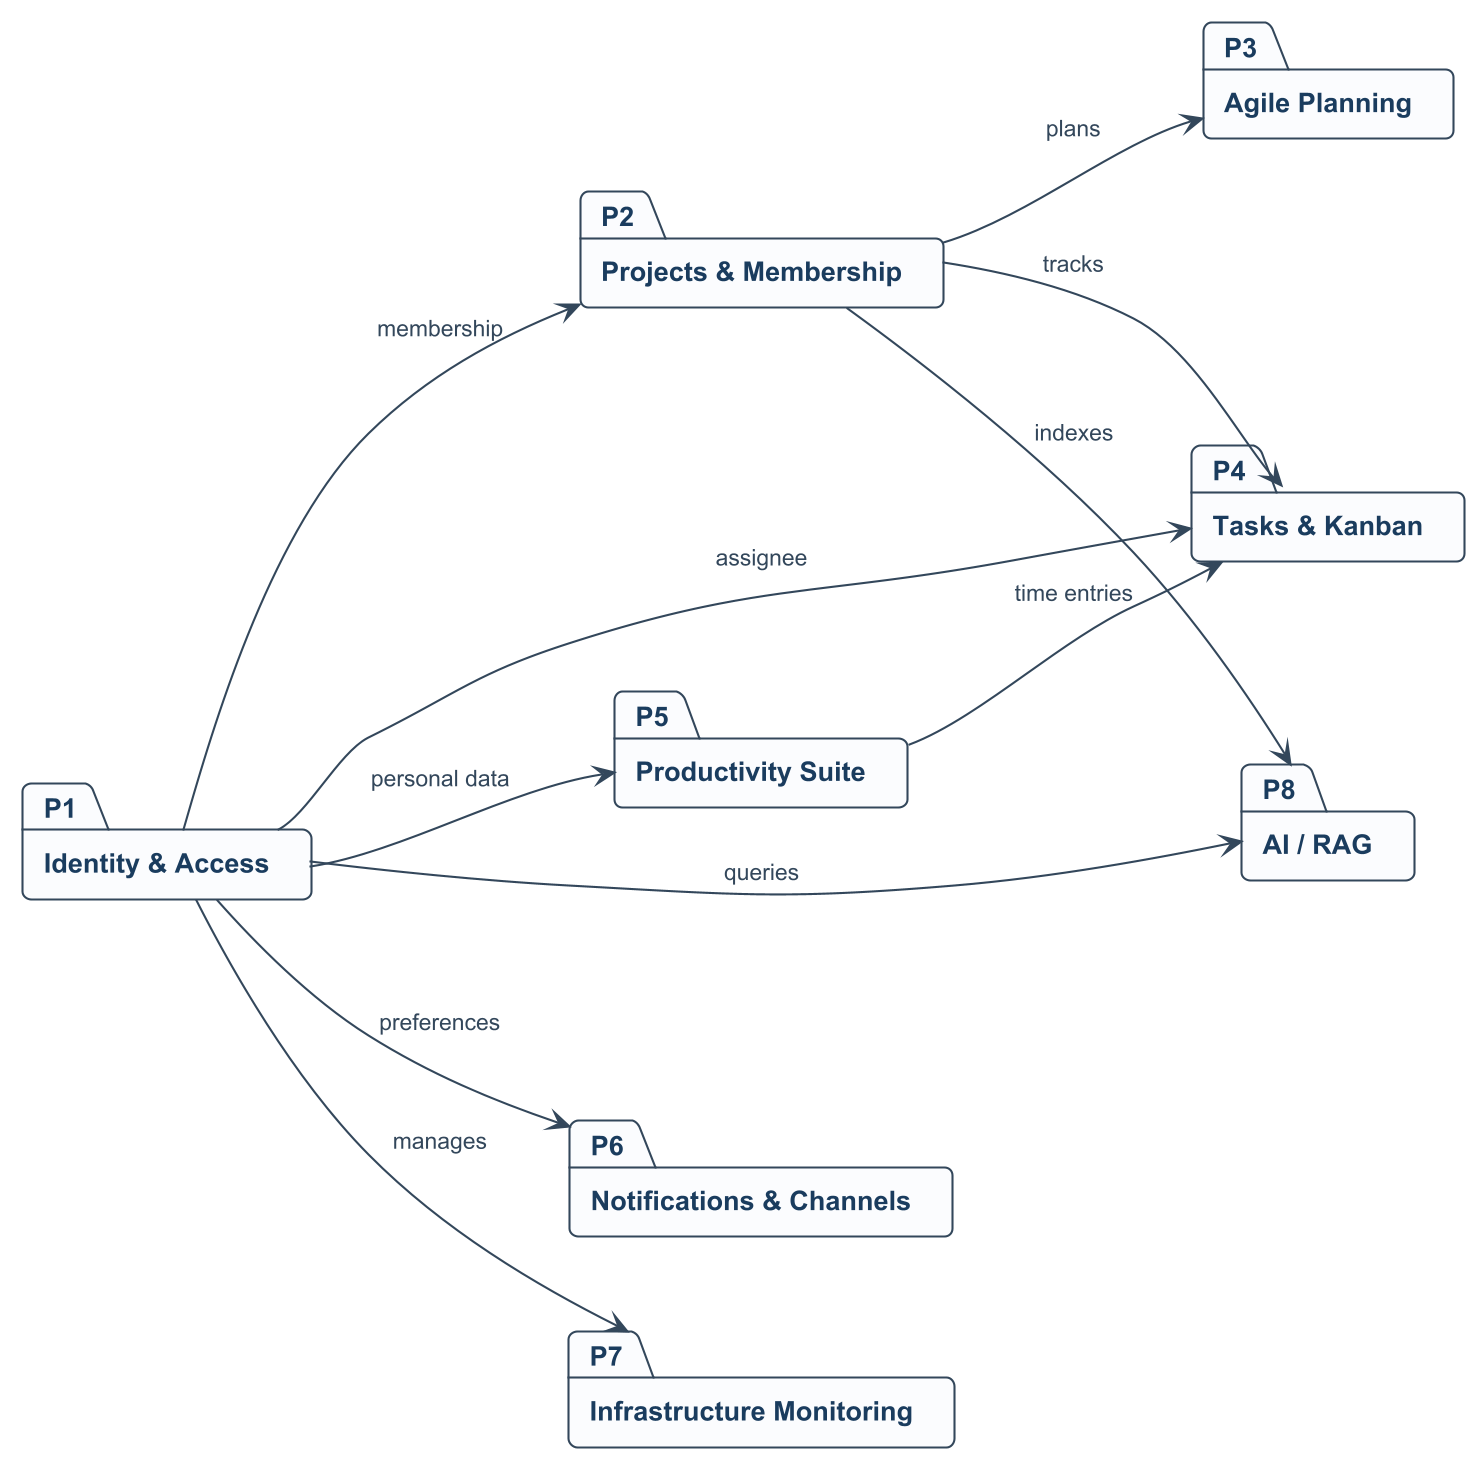

The diagram above was rendered by PlantUML. Its source (embedded in the PNG):
@startuml
!theme plain
skinparam backgroundColor transparent
skinparam shadowing false
skinparam roundcorner 8
skinparam defaultFontName "Helvetica"
skinparam dpi 200
skinparam ArrowColor #33475b
skinparam ArrowFontSize 11
skinparam ArrowFontColor #33475b
skinparam packageStyle folder
skinparam nodesep 45
skinparam ranksep 55
skinparam package {
  BackgroundColor #FBFCFE
  BorderColor #33475b
  FontColor #1a3c5e
  FontStyle bold
  FontSize 13
}

' High-level domain-relationship diagram — packages only, no attributes.
' Each sprint's class diagram in Chapter 3 progressively reveals the entities
' inside a given package; Table 2.5 lists them all at a glance.
left to right direction

package "Identity & Access" as P1
package "Projects & Membership" as P2
package "Agile Planning" as P3
package "Tasks & Kanban" as P4
package "Productivity Suite" as P5
package "Notifications & Channels" as P6
package "Infrastructure Monitoring" as P7
package "AI / RAG" as P8

P1 --> P2 : membership
P1 --> P4 : assignee
P1 --> P5 : personal data
P1 --> P6 : preferences
P1 --> P7 : manages
P1 --> P8 : queries
P2 --> P3 : plans
P2 --> P4 : tracks
P2 --> P8 : indexes
P5 --> P4 : time entries

@enduml